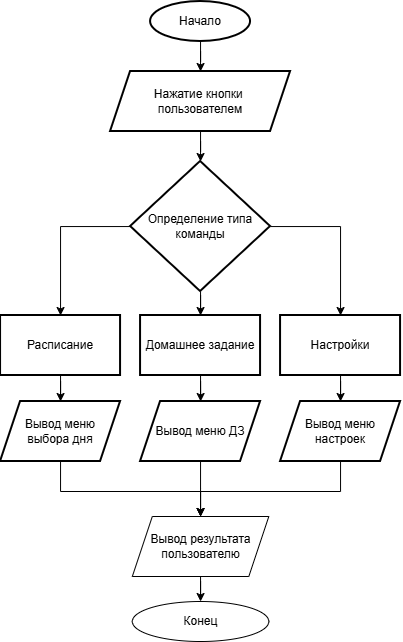

The diagram above was exported from draw.io. Its source (the exported page's mxGraphModel, read from the mxfile embedded in the PNG):
<mxGraphModel dx="1451" dy="834" grid="1" gridSize="10" guides="1" tooltips="1" connect="1" arrows="1" fold="1" page="1" pageScale="1" pageWidth="827" pageHeight="1169" math="0" shadow="0">
  <root>
    <mxCell id="0" />
    <mxCell id="1" parent="0" />
    <mxCell id="BG2WoKhGLByCcDlnNXn9-6" edge="1" parent="1" source="BG2WoKhGLByCcDlnNXn9-4" style="edgeStyle=orthogonalEdgeStyle;rounded=0;orthogonalLoop=1;jettySize=auto;html=1;" target="BG2WoKhGLByCcDlnNXn9-5" value="">
      <mxGeometry relative="1" as="geometry" />
    </mxCell>
    <mxCell id="BG2WoKhGLByCcDlnNXn9-4" parent="1" style="strokeWidth=2;html=1;shape=mxgraph.flowchart.start_1;whiteSpace=wrap;" value="Начало" vertex="1">
      <mxGeometry height="40" width="100" x="390.06" y="40" as="geometry" />
    </mxCell>
    <mxCell id="BG2WoKhGLByCcDlnNXn9-8" edge="1" parent="1" source="BG2WoKhGLByCcDlnNXn9-5" style="edgeStyle=orthogonalEdgeStyle;rounded=0;orthogonalLoop=1;jettySize=auto;html=1;" target="BG2WoKhGLByCcDlnNXn9-7" value="">
      <mxGeometry relative="1" as="geometry" />
    </mxCell>
    <mxCell id="BG2WoKhGLByCcDlnNXn9-5" parent="1" style="shape=parallelogram;perimeter=parallelogramPerimeter;whiteSpace=wrap;html=1;fixedSize=1;strokeWidth=2;" value="Нажатие кнопки&amp;nbsp;&lt;div&gt;пользователем&lt;/div&gt;" vertex="1">
      <mxGeometry height="60" width="180" x="350.06" y="110" as="geometry" />
    </mxCell>
    <mxCell id="BG2WoKhGLByCcDlnNXn9-10" edge="1" parent="1" source="BG2WoKhGLByCcDlnNXn9-7" style="edgeStyle=orthogonalEdgeStyle;rounded=0;orthogonalLoop=1;jettySize=auto;html=1;" target="BG2WoKhGLByCcDlnNXn9-9" value="">
      <mxGeometry relative="1" as="geometry" />
    </mxCell>
    <mxCell id="BG2WoKhGLByCcDlnNXn9-14" edge="1" parent="1" source="BG2WoKhGLByCcDlnNXn9-7" style="edgeStyle=orthogonalEdgeStyle;rounded=0;orthogonalLoop=1;jettySize=auto;html=1;" target="BG2WoKhGLByCcDlnNXn9-13" value="">
      <mxGeometry relative="1" as="geometry" />
    </mxCell>
    <mxCell id="BG2WoKhGLByCcDlnNXn9-18" edge="1" parent="1" source="BG2WoKhGLByCcDlnNXn9-7" style="edgeStyle=orthogonalEdgeStyle;rounded=0;orthogonalLoop=1;jettySize=auto;html=1;" target="BG2WoKhGLByCcDlnNXn9-17" value="">
      <mxGeometry relative="1" as="geometry" />
    </mxCell>
    <mxCell id="BG2WoKhGLByCcDlnNXn9-7" parent="1" style="rhombus;whiteSpace=wrap;html=1;strokeWidth=2;" value="Определение типа команды" vertex="1">
      <mxGeometry height="130" width="140" x="370.06" y="200" as="geometry" />
    </mxCell>
    <mxCell id="BG2WoKhGLByCcDlnNXn9-85" edge="1" parent="1" source="BG2WoKhGLByCcDlnNXn9-9" style="edgeStyle=orthogonalEdgeStyle;rounded=0;orthogonalLoop=1;jettySize=auto;html=1;" target="BG2WoKhGLByCcDlnNXn9-83" value="">
      <mxGeometry relative="1" as="geometry" />
    </mxCell>
    <mxCell id="BG2WoKhGLByCcDlnNXn9-9" parent="1" style="whiteSpace=wrap;html=1;strokeWidth=2;" value="Расписание" vertex="1">
      <mxGeometry height="60" width="120" x="240.06" y="354" as="geometry" />
    </mxCell>
    <mxCell id="BG2WoKhGLByCcDlnNXn9-16" edge="1" parent="1" source="BG2WoKhGLByCcDlnNXn9-13" style="edgeStyle=orthogonalEdgeStyle;rounded=0;orthogonalLoop=1;jettySize=auto;html=1;" target="BG2WoKhGLByCcDlnNXn9-15" value="">
      <mxGeometry relative="1" as="geometry" />
    </mxCell>
    <mxCell id="BG2WoKhGLByCcDlnNXn9-13" parent="1" style="whiteSpace=wrap;html=1;strokeWidth=2;" value="Настройки" vertex="1">
      <mxGeometry height="60" width="120" x="520.06" y="354" as="geometry" />
    </mxCell>
    <mxCell id="BG2WoKhGLByCcDlnNXn9-88" edge="1" parent="1" source="BG2WoKhGLByCcDlnNXn9-15" style="edgeStyle=orthogonalEdgeStyle;rounded=0;orthogonalLoop=1;jettySize=auto;html=1;entryX=0.5;entryY=0;entryDx=0;entryDy=0;" target="BG2WoKhGLByCcDlnNXn9-36">
      <mxGeometry relative="1" as="geometry">
        <Array as="points">
          <mxPoint x="580" y="530" />
          <mxPoint x="440" y="530" />
        </Array>
      </mxGeometry>
    </mxCell>
    <mxCell id="BG2WoKhGLByCcDlnNXn9-15" parent="1" style="shape=parallelogram;perimeter=parallelogramPerimeter;whiteSpace=wrap;html=1;fixedSize=1;strokeWidth=2;" value="Вывод меню настроек" vertex="1">
      <mxGeometry height="60" width="120" x="520.06" y="440" as="geometry" />
    </mxCell>
    <mxCell id="BG2WoKhGLByCcDlnNXn9-20" edge="1" parent="1" source="BG2WoKhGLByCcDlnNXn9-17" style="edgeStyle=orthogonalEdgeStyle;rounded=0;orthogonalLoop=1;jettySize=auto;html=1;" value="">
      <mxGeometry relative="1" as="geometry">
        <mxPoint x="440.1428571428578" y="439.9999999999998" as="targetPoint" />
      </mxGeometry>
    </mxCell>
    <mxCell id="BG2WoKhGLByCcDlnNXn9-17" parent="1" style="whiteSpace=wrap;html=1;strokeWidth=2;" value="Домашнее задание" vertex="1">
      <mxGeometry height="60" width="120" x="380.06" y="354" as="geometry" />
    </mxCell>
    <mxCell id="BG2WoKhGLByCcDlnNXn9-39" edge="1" parent="1" source="BG2WoKhGLByCcDlnNXn9-36" style="edgeStyle=orthogonalEdgeStyle;rounded=0;orthogonalLoop=1;jettySize=auto;html=1;" target="BG2WoKhGLByCcDlnNXn9-38" value="">
      <mxGeometry relative="1" as="geometry" />
    </mxCell>
    <mxCell id="BG2WoKhGLByCcDlnNXn9-36" parent="1" style="shape=parallelogram;perimeter=parallelogramPerimeter;whiteSpace=wrap;html=1;fixedSize=1;" value="Вывод результата пользователю" vertex="1">
      <mxGeometry height="60" width="136.5" x="371.81" y="555" as="geometry" />
    </mxCell>
    <mxCell id="BG2WoKhGLByCcDlnNXn9-38" parent="1" style="ellipse;whiteSpace=wrap;html=1;" value="Конец" vertex="1">
      <mxGeometry height="40" width="136.5" x="371.81" y="640" as="geometry" />
    </mxCell>
    <mxCell id="BG2WoKhGLByCcDlnNXn9-86" edge="1" parent="1" source="BG2WoKhGLByCcDlnNXn9-83" style="edgeStyle=orthogonalEdgeStyle;rounded=0;orthogonalLoop=1;jettySize=auto;html=1;entryX=0.5;entryY=0;entryDx=0;entryDy=0;" target="BG2WoKhGLByCcDlnNXn9-36">
      <mxGeometry relative="1" as="geometry">
        <Array as="points">
          <mxPoint x="300" y="530" />
          <mxPoint x="440" y="530" />
        </Array>
      </mxGeometry>
    </mxCell>
    <mxCell id="BG2WoKhGLByCcDlnNXn9-83" parent="1" style="shape=parallelogram;perimeter=parallelogramPerimeter;whiteSpace=wrap;html=1;fixedSize=1;strokeWidth=2;" value="Вывод меню&lt;div&gt;выбора дня&lt;/div&gt;" vertex="1">
      <mxGeometry height="60" width="120" x="240.06" y="440" as="geometry" />
    </mxCell>
    <mxCell id="BG2WoKhGLByCcDlnNXn9-87" edge="1" parent="1" source="BG2WoKhGLByCcDlnNXn9-84" style="edgeStyle=orthogonalEdgeStyle;rounded=0;orthogonalLoop=1;jettySize=auto;html=1;" target="BG2WoKhGLByCcDlnNXn9-36" value="">
      <mxGeometry relative="1" as="geometry" />
    </mxCell>
    <mxCell id="BG2WoKhGLByCcDlnNXn9-84" parent="1" style="shape=parallelogram;perimeter=parallelogramPerimeter;whiteSpace=wrap;html=1;fixedSize=1;strokeWidth=2;" value="Вывод меню ДЗ" vertex="1">
      <mxGeometry height="60" width="120" x="380.06" y="440" as="geometry" />
    </mxCell>
  </root>
</mxGraphModel>